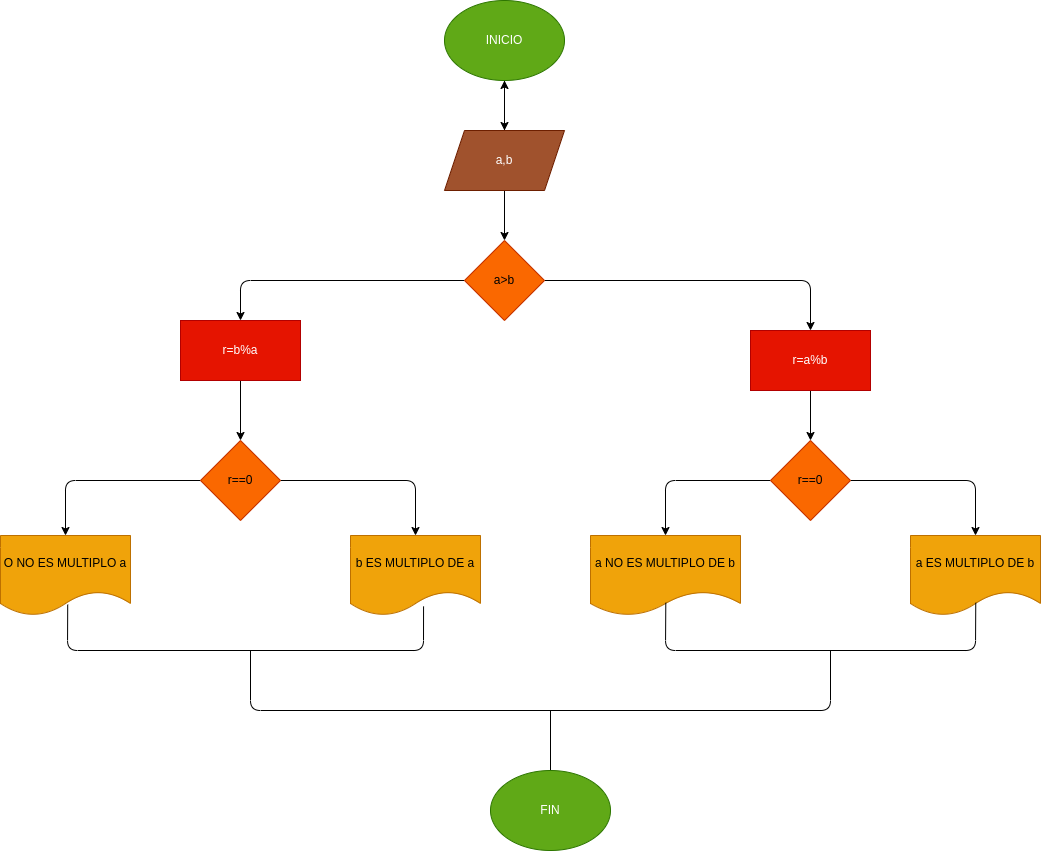

The diagram above was exported from draw.io. Its source (the exported page's mxGraphModel, read from the mxfile embedded in the PNG):
<mxGraphModel dx="2014" dy="849" grid="1" gridSize="10" guides="1" tooltips="1" connect="1" arrows="1" fold="1" page="1" pageScale="1" pageWidth="827" pageHeight="1169" math="0" shadow="0">
  <root>
    <mxCell id="0" />
    <mxCell id="1" parent="0" />
    <mxCell id="4" value="" style="edgeStyle=none;html=1;" edge="1" parent="1" source="2" target="3">
      <mxGeometry relative="1" as="geometry" />
    </mxCell>
    <mxCell id="2" value="INICIO" style="ellipse;whiteSpace=wrap;html=1;fillColor=#60a917;fontColor=#ffffff;strokeColor=#2D7600;" vertex="1" parent="1">
      <mxGeometry x="354" y="10" width="120" height="80" as="geometry" />
    </mxCell>
    <mxCell id="6" value="" style="edgeStyle=none;html=1;" edge="1" parent="1" source="3" target="5">
      <mxGeometry relative="1" as="geometry" />
    </mxCell>
    <mxCell id="30" value="" style="edgeStyle=none;html=1;" edge="1" parent="1" source="3" target="2">
      <mxGeometry relative="1" as="geometry" />
    </mxCell>
    <mxCell id="3" value="a,b" style="shape=parallelogram;perimeter=parallelogramPerimeter;whiteSpace=wrap;html=1;fixedSize=1;fillColor=#a0522d;fontColor=#ffffff;strokeColor=#6D1F00;" vertex="1" parent="1">
      <mxGeometry x="354" y="140" width="120" height="60" as="geometry" />
    </mxCell>
    <mxCell id="8" value="" style="edgeStyle=none;html=1;" edge="1" parent="1" source="5" target="7">
      <mxGeometry relative="1" as="geometry">
        <Array as="points">
          <mxPoint x="720" y="290" />
        </Array>
      </mxGeometry>
    </mxCell>
    <mxCell id="10" value="" style="edgeStyle=none;html=1;" edge="1" parent="1" source="5" target="9">
      <mxGeometry relative="1" as="geometry">
        <Array as="points">
          <mxPoint x="150" y="290" />
        </Array>
      </mxGeometry>
    </mxCell>
    <mxCell id="5" value="a&amp;gt;b" style="rhombus;whiteSpace=wrap;html=1;fillColor=#fa6800;fontColor=#000000;strokeColor=#C73500;" vertex="1" parent="1">
      <mxGeometry x="374" y="250" width="80" height="80" as="geometry" />
    </mxCell>
    <mxCell id="14" value="" style="edgeStyle=none;html=1;" edge="1" parent="1" source="7" target="13">
      <mxGeometry relative="1" as="geometry" />
    </mxCell>
    <mxCell id="7" value="r=a%b" style="whiteSpace=wrap;html=1;fillColor=#e51400;fontColor=#ffffff;strokeColor=#B20000;" vertex="1" parent="1">
      <mxGeometry x="660" y="340" width="120" height="60" as="geometry" />
    </mxCell>
    <mxCell id="12" value="" style="edgeStyle=none;html=1;" edge="1" parent="1" source="9" target="11">
      <mxGeometry relative="1" as="geometry" />
    </mxCell>
    <mxCell id="9" value="r=b%a" style="whiteSpace=wrap;html=1;fillColor=#e51400;fontColor=#ffffff;strokeColor=#B20000;" vertex="1" parent="1">
      <mxGeometry x="90" y="330" width="120" height="60" as="geometry" />
    </mxCell>
    <mxCell id="16" value="" style="edgeStyle=none;html=1;" edge="1" parent="1" source="11" target="15">
      <mxGeometry relative="1" as="geometry">
        <Array as="points">
          <mxPoint x="325" y="490" />
        </Array>
      </mxGeometry>
    </mxCell>
    <mxCell id="24" value="" style="edgeStyle=none;html=1;" edge="1" parent="1" source="11" target="23">
      <mxGeometry relative="1" as="geometry">
        <Array as="points">
          <mxPoint x="-25" y="490" />
        </Array>
      </mxGeometry>
    </mxCell>
    <mxCell id="11" value="r==0" style="rhombus;whiteSpace=wrap;html=1;fillColor=#fa6800;fontColor=#000000;strokeColor=#C73500;" vertex="1" parent="1">
      <mxGeometry x="110" y="450" width="80" height="80" as="geometry" />
    </mxCell>
    <mxCell id="18" value="" style="edgeStyle=none;html=1;" edge="1" parent="1" source="13" target="17">
      <mxGeometry relative="1" as="geometry">
        <Array as="points">
          <mxPoint x="575" y="490" />
        </Array>
      </mxGeometry>
    </mxCell>
    <mxCell id="22" value="" style="edgeStyle=none;html=1;" edge="1" parent="1" source="13" target="21">
      <mxGeometry relative="1" as="geometry">
        <Array as="points">
          <mxPoint x="885" y="490" />
        </Array>
      </mxGeometry>
    </mxCell>
    <mxCell id="13" value="r==0" style="rhombus;whiteSpace=wrap;html=1;fillColor=#fa6800;fontColor=#000000;strokeColor=#C73500;" vertex="1" parent="1">
      <mxGeometry x="680" y="450" width="80" height="80" as="geometry" />
    </mxCell>
    <mxCell id="15" value="b ES MULTIPLO DE a" style="shape=document;whiteSpace=wrap;html=1;boundedLbl=1;fillColor=#f0a30a;fontColor=#000000;strokeColor=#BD7000;" vertex="1" parent="1">
      <mxGeometry x="260" y="545" width="130" height="80" as="geometry" />
    </mxCell>
    <mxCell id="17" value="a NO ES MULTIPLO DE b" style="shape=document;whiteSpace=wrap;html=1;boundedLbl=1;fillColor=#f0a30a;fontColor=#000000;strokeColor=#BD7000;" vertex="1" parent="1">
      <mxGeometry x="500" y="545" width="150" height="80" as="geometry" />
    </mxCell>
    <mxCell id="21" value="a ES MULTIPLO DE b" style="shape=document;whiteSpace=wrap;html=1;boundedLbl=1;fillColor=#f0a30a;fontColor=#000000;strokeColor=#BD7000;" vertex="1" parent="1">
      <mxGeometry x="820" y="545" width="130" height="80" as="geometry" />
    </mxCell>
    <mxCell id="23" value="O NO ES MULTIPLO a" style="shape=document;whiteSpace=wrap;html=1;boundedLbl=1;fillColor=#f0a30a;fontColor=#000000;strokeColor=#BD7000;" vertex="1" parent="1">
      <mxGeometry x="-90" y="545" width="130" height="80" as="geometry" />
    </mxCell>
    <mxCell id="25" value="" style="endArrow=none;html=1;exitX=0.502;exitY=0.841;exitDx=0;exitDy=0;exitPerimeter=0;entryX=0.502;entryY=0.841;entryDx=0;entryDy=0;entryPerimeter=0;" edge="1" parent="1" source="17" target="21">
      <mxGeometry width="50" height="50" relative="1" as="geometry">
        <mxPoint x="620" y="670" as="sourcePoint" />
        <mxPoint x="750" y="670" as="targetPoint" />
        <Array as="points">
          <mxPoint x="575" y="660" />
          <mxPoint x="885" y="660" />
        </Array>
      </mxGeometry>
    </mxCell>
    <mxCell id="26" value="" style="endArrow=none;html=1;exitX=0.517;exitY=0.864;exitDx=0;exitDy=0;exitPerimeter=0;entryX=0.562;entryY=0.886;entryDx=0;entryDy=0;entryPerimeter=0;" edge="1" parent="1" source="23" target="15">
      <mxGeometry width="50" height="50" relative="1" as="geometry">
        <mxPoint x="90" y="740" as="sourcePoint" />
        <mxPoint x="140" y="690" as="targetPoint" />
        <Array as="points">
          <mxPoint x="-23" y="660" />
          <mxPoint x="333" y="660" />
        </Array>
      </mxGeometry>
    </mxCell>
    <mxCell id="27" value="" style="endArrow=none;html=1;" edge="1" parent="1">
      <mxGeometry width="50" height="50" relative="1" as="geometry">
        <mxPoint x="160" y="660" as="sourcePoint" />
        <mxPoint x="740" y="660" as="targetPoint" />
        <Array as="points">
          <mxPoint x="160" y="720" />
          <mxPoint x="740" y="720" />
        </Array>
      </mxGeometry>
    </mxCell>
    <mxCell id="28" value="" style="endArrow=none;html=1;exitX=0.5;exitY=0;exitDx=0;exitDy=0;" edge="1" parent="1" source="29">
      <mxGeometry width="50" height="50" relative="1" as="geometry">
        <mxPoint x="460" y="780" as="sourcePoint" />
        <mxPoint x="460" y="720" as="targetPoint" />
      </mxGeometry>
    </mxCell>
    <mxCell id="29" value="FIN" style="ellipse;whiteSpace=wrap;html=1;fillColor=#60a917;fontColor=#ffffff;strokeColor=#2D7600;" vertex="1" parent="1">
      <mxGeometry x="400" y="780" width="120" height="80" as="geometry" />
    </mxCell>
  </root>
</mxGraphModel>